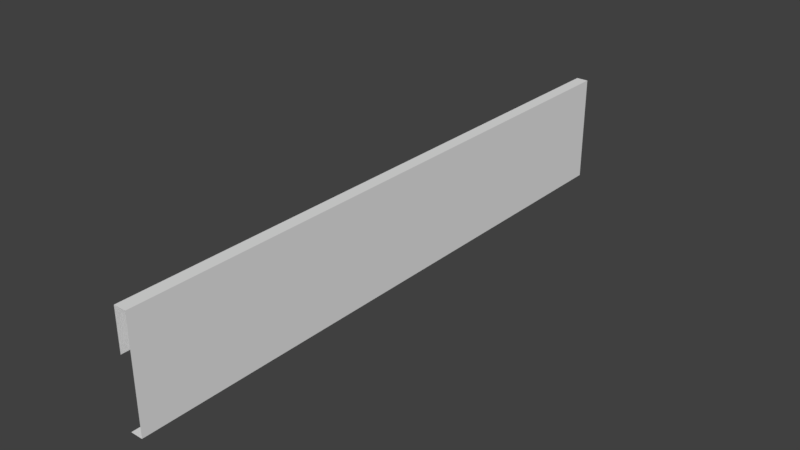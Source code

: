 # Source: Bridge30_Lateral4.blend  (saved by Blender 2.78.0; exported with 4.5.12 LTS)
import bpy
from mathutils import Matrix  # noqa: F401  (used for matrix-valued properties, if any)

bpy.ops.wm.read_factory_settings(use_empty=True)
scene = bpy.context.scene
scene.name = 'Scene'

# ---- collections
col_collection_1 = bpy.data.collections.new('Collection 1'); scene.collection.children.link(col_collection_1)

# ---- materials (node trees are filled in below, after node groups)
mat_material_001 = bpy.data.materials.new('Material.001')
mat_material_001.alpha_threshold = 0.0
mat_material_001.use_transparent_shadow = False
mat_material_001.roughness = 0.5

# ---- material node trees

# ---- world
world_world = bpy.data.worlds.new('World'); scene.world = world_world
world_world.color = (0.05088, 0.05088, 0.05088)
world_world.use_sun_shadow = False
world_world.sun_shadow_jitter_overblur = 0.0
world_world.cycles.sampling_method = 'MANUAL'

# ---- meshes
me_cube_001 = bpy.data.meshes.new('Cube.001')
me_cube_001.from_pydata([(1.399, -4.068, 1.477), (1.399, -4.068, 0.9199), (1.566, -4.068, 0.9199), (1.399, -4.068, 1.729e-06), (1.566, -4.068, 1.477), (1.566, -4.068, 0.4106), (1.566, -4.068, 1.729e-06), (1.399, 4.068, 1.477), (1.399, 4.068, 0.9199), (1.566, 4.068, 0.9199), (1.399, 4.068, 1.729e-06), (1.566, 4.068, 1.477), (1.566, 4.068, 0.4106), (1.566, 4.068, 1.729e-06), (1.566, 0.0, 0.4106), (1.399, 0.0, 1.477), (1.566, 0.0, 1.477), (1.399, 0.0, 1.729e-06), (1.566, 0.0, 1.729e-06), (1.566, 0.0, 0.9199), (1.399, 0.0, 0.9199)], [], [(2, 19, 16, 4), (15, 0, 4, 16), (18, 6, 3, 17), (14, 5, 6, 18), (20, 1, 0, 15), (19, 2, 5, 14), (9, 11, 16, 19), (15, 16, 11, 7), (18, 17, 10, 13), (14, 18, 13, 12), (20, 15, 7, 8), (19, 14, 12, 9)])
_uv = me_cube_001.uv_layers.new(name='UVMap')
_uv.uv.foreach_set('vector', [0.2351, 5.86e-08, 0.2351, 0.5, 4.53e-07, 0.5, 0.0, 5.86e-08, 0.8586, 0.5, 0.8586, 0.0, 0.9293, 0.0, 0.9293, 0.5, 1.0, 0.5, 1.0, 1.0, 0.9293, 1.0, 0.9293, 0.5, 0.4501, 0.5, 0.4501, 0.0, 0.6235, 0.0, 0.6235, 0.5, 0.8586, 0.5, 0.8586, 1.0, 0.6235, 1.0, 0.6235, 0.5, 0.2351, 0.5, 0.2351, 5.86e-08, 0.4501, 0.0, 0.4501, 0.5, 0.2351, 1.0, 9.564e-07, 1.0, 4.53e-07, 0.5, 0.2351, 0.5, 0.8586, 0.5, 0.9293, 0.5, 0.9293, 1.0, 0.8586, 1.0, 1.0, 0.5, 0.9293, 0.5, 0.9293, 0.0, 1.0, 0.0, 0.4501, 0.5, 0.6235, 0.5, 0.6235, 1.0, 0.4501, 1.0, 0.8586, 0.5, 0.6235, 0.5, 0.6235, 0.0, 0.8586, 0.0, 0.2351, 0.5, 0.4501, 0.5, 0.4501, 1.0, 0.2351, 1.0])
me_cube_001.materials.append(mat_material_001)
me_cube_001.use_remesh_preserve_volume = False
me_cube_001.use_remesh_preserve_attributes = False
me_cube_001.use_mirror_vertex_groups = False
me_cube_001.update()

# ---- objects
ob_cube = bpy.data.objects.new('Cube', me_cube_001)

# ---- transforms, parenting, visibility, modifiers, constraints
ob_cube.location = (0.0, 0.0, 0.0)
ob_cube.lineart.crease_threshold = 0.0
_vg = ob_cube.vertex_groups.new(name='Group')

# ---- collection membership
col_collection_1.objects.link(ob_cube)

# ---- scene / render settings (as saved in the file)
scene.frame_start = 1; scene.frame_end = 250; scene.frame_set(0)
scene.render.engine = 'BLENDER_EEVEE_NEXT'
scene.render.resolution_percentage = 50
scene.render.dither_intensity = 0.0
scene.cycles.use_denoising = False
scene.cycles.samples = 128
scene.cycles.sampling_pattern = 'TABULATED_SOBOL'
scene.cycles.light_sampling_threshold = 0.0
scene.cycles.use_adaptive_sampling = False
scene.cycles.use_light_tree = False
scene.cycles.blur_glossy = 0.0
scene.cycles.sample_clamp_indirect = 0.0
scene.view_settings.view_transform = 'Standard'
bpy.context.view_layer.update()

# ---- added for rendering (the .blend has no active camera and no usable light): camera, sun
cam_auto = bpy.data.cameras.new('AutoCamera')
cam_auto.lens = 50.0
cam_auto.sensor_width = 36.0
cam_auto.clip_end = 1000.0
ob_auto_camera = bpy.data.objects.new('AutoCamera', cam_auto)
scene.collection.objects.link(ob_auto_camera)
ob_auto_camera.location = (9.13493, -9.18316, 6.86041)
ob_auto_camera.rotation_euler = (1.09748, -7.21219e-08, 0.694738)
scene.camera = ob_auto_camera
light_auto_sun = bpy.data.lights.new('AutoSun', 'SUN')
light_auto_sun.energy = 3.0
light_auto_sun.angle = 0.0523599
ob_auto_sun = bpy.data.objects.new('AutoSun', light_auto_sun)
scene.collection.objects.link(ob_auto_sun)
ob_auto_sun.rotation_euler = (0.872665, 0.174533, 0.523599)
bpy.context.view_layer.update()
